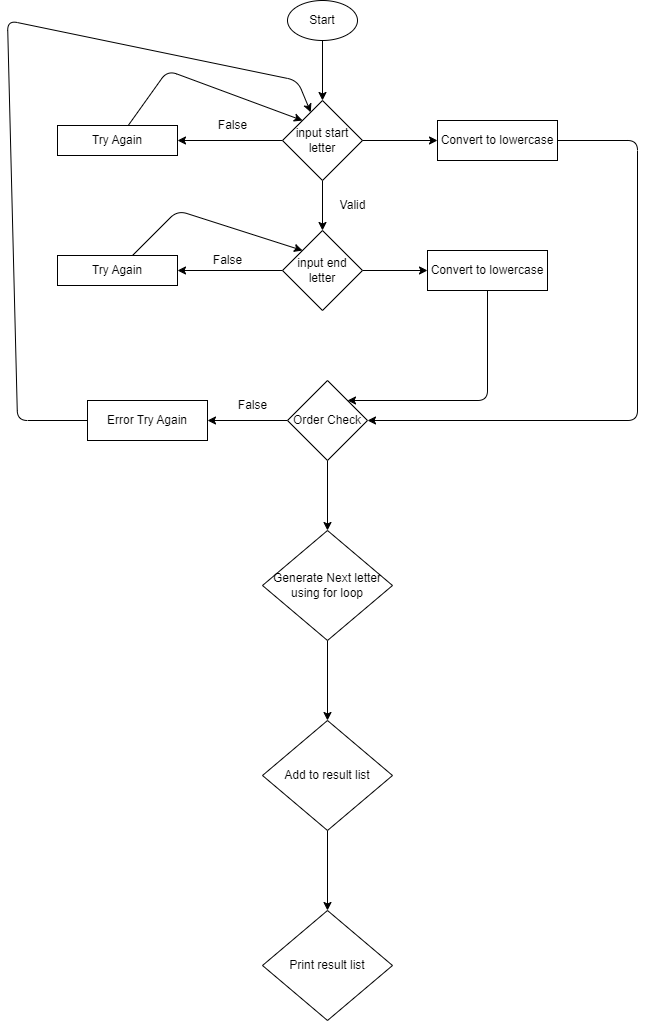

The diagram above was exported from draw.io. Its source (the exported page's mxGraphModel, read from the mxfile embedded in the PNG):
<mxGraphModel dx="746" dy="1147" grid="1" gridSize="10" guides="1" tooltips="1" connect="1" arrows="1" fold="1" page="1" pageScale="1" pageWidth="850" pageHeight="1100" math="0" shadow="0">
  <root>
    <mxCell id="0" />
    <mxCell id="1" parent="0" />
    <mxCell id="5" value="" style="edgeStyle=none;html=1;" edge="1" parent="1" source="2" target="4">
      <mxGeometry relative="1" as="geometry" />
    </mxCell>
    <mxCell id="2" value="Start" style="ellipse;whiteSpace=wrap;html=1;" vertex="1" parent="1">
      <mxGeometry x="330" y="20" width="70" height="40" as="geometry" />
    </mxCell>
    <mxCell id="7" value="" style="edgeStyle=none;html=1;" edge="1" parent="1" source="4" target="6">
      <mxGeometry relative="1" as="geometry" />
    </mxCell>
    <mxCell id="13" style="edgeStyle=none;html=1;" edge="1" parent="1" source="4" target="12">
      <mxGeometry relative="1" as="geometry" />
    </mxCell>
    <mxCell id="4" value="input start letter" style="rhombus;whiteSpace=wrap;html=1;" vertex="1" parent="1">
      <mxGeometry x="325" y="120" width="80" height="80" as="geometry" />
    </mxCell>
    <mxCell id="9" style="edgeStyle=none;html=1;entryX=0;entryY=0;entryDx=0;entryDy=0;" edge="1" parent="1" source="6" target="4">
      <mxGeometry relative="1" as="geometry">
        <Array as="points">
          <mxPoint x="210" y="90" />
        </Array>
      </mxGeometry>
    </mxCell>
    <mxCell id="6" value="Try Again" style="whiteSpace=wrap;html=1;" vertex="1" parent="1">
      <mxGeometry x="100" y="145" width="120" height="30" as="geometry" />
    </mxCell>
    <mxCell id="8" value="False" style="text;html=1;align=center;verticalAlign=middle;resizable=0;points=[];autosize=1;strokeColor=none;fillColor=none;" vertex="1" parent="1">
      <mxGeometry x="250" y="130" width="50" height="30" as="geometry" />
    </mxCell>
    <mxCell id="15" value="" style="edgeStyle=none;html=1;" edge="1" parent="1" source="12" target="14">
      <mxGeometry relative="1" as="geometry" />
    </mxCell>
    <mxCell id="21" value="" style="edgeStyle=none;html=1;" edge="1" parent="1" source="12" target="20">
      <mxGeometry relative="1" as="geometry" />
    </mxCell>
    <mxCell id="12" value="input end letter" style="rhombus;whiteSpace=wrap;html=1;" vertex="1" parent="1">
      <mxGeometry x="325" y="250" width="80" height="80" as="geometry" />
    </mxCell>
    <mxCell id="17" style="edgeStyle=none;html=1;entryX=0;entryY=0;entryDx=0;entryDy=0;" edge="1" parent="1" source="14" target="12">
      <mxGeometry relative="1" as="geometry">
        <Array as="points">
          <mxPoint x="220" y="230" />
        </Array>
      </mxGeometry>
    </mxCell>
    <mxCell id="14" value="Try Again" style="whiteSpace=wrap;html=1;" vertex="1" parent="1">
      <mxGeometry x="100" y="275" width="120" height="30" as="geometry" />
    </mxCell>
    <mxCell id="16" value="False" style="text;html=1;align=center;verticalAlign=middle;resizable=0;points=[];autosize=1;strokeColor=none;fillColor=none;" vertex="1" parent="1">
      <mxGeometry x="245" y="265" width="50" height="30" as="geometry" />
    </mxCell>
    <mxCell id="18" value="Valid" style="text;html=1;align=center;verticalAlign=middle;resizable=0;points=[];autosize=1;strokeColor=none;fillColor=none;" vertex="1" parent="1">
      <mxGeometry x="370" y="210" width="50" height="30" as="geometry" />
    </mxCell>
    <mxCell id="23" value="" style="edgeStyle=none;html=1;exitX=1;exitY=0.5;exitDx=0;exitDy=0;" edge="1" parent="1" source="4" target="22">
      <mxGeometry relative="1" as="geometry" />
    </mxCell>
    <mxCell id="29" style="edgeStyle=none;html=1;entryX=1;entryY=0;entryDx=0;entryDy=0;" edge="1" parent="1" source="20" target="27">
      <mxGeometry relative="1" as="geometry">
        <Array as="points">
          <mxPoint x="530" y="420" />
        </Array>
      </mxGeometry>
    </mxCell>
    <mxCell id="20" value="Convert to lowercase" style="whiteSpace=wrap;html=1;" vertex="1" parent="1">
      <mxGeometry x="470" y="270" width="120" height="40" as="geometry" />
    </mxCell>
    <mxCell id="28" value="" style="edgeStyle=none;html=1;" edge="1" parent="1" source="22" target="27">
      <mxGeometry relative="1" as="geometry">
        <Array as="points">
          <mxPoint x="680" y="160" />
          <mxPoint x="680" y="440" />
        </Array>
      </mxGeometry>
    </mxCell>
    <mxCell id="22" value="Convert to lowercase" style="whiteSpace=wrap;html=1;" vertex="1" parent="1">
      <mxGeometry x="480" y="140" width="120" height="40" as="geometry" />
    </mxCell>
    <mxCell id="32" value="" style="edgeStyle=none;html=1;" edge="1" parent="1" source="27" target="31">
      <mxGeometry relative="1" as="geometry" />
    </mxCell>
    <mxCell id="36" value="" style="edgeStyle=none;html=1;" edge="1" parent="1" source="27" target="35">
      <mxGeometry relative="1" as="geometry" />
    </mxCell>
    <mxCell id="27" value="Order Check" style="rhombus;whiteSpace=wrap;html=1;" vertex="1" parent="1">
      <mxGeometry x="330" y="400" width="80" height="80" as="geometry" />
    </mxCell>
    <mxCell id="34" style="edgeStyle=none;html=1;" edge="1" parent="1" source="31" target="4">
      <mxGeometry relative="1" as="geometry">
        <Array as="points">
          <mxPoint x="60" y="440" />
          <mxPoint x="50" y="40" />
          <mxPoint x="340" y="100" />
        </Array>
      </mxGeometry>
    </mxCell>
    <mxCell id="31" value="Error Try Again" style="whiteSpace=wrap;html=1;" vertex="1" parent="1">
      <mxGeometry x="130" y="420" width="120" height="40" as="geometry" />
    </mxCell>
    <mxCell id="33" value="False" style="text;html=1;align=center;verticalAlign=middle;resizable=0;points=[];autosize=1;strokeColor=none;fillColor=none;" vertex="1" parent="1">
      <mxGeometry x="270" y="410" width="50" height="30" as="geometry" />
    </mxCell>
    <mxCell id="38" value="" style="edgeStyle=none;html=1;" edge="1" parent="1" source="35" target="37">
      <mxGeometry relative="1" as="geometry" />
    </mxCell>
    <mxCell id="35" value="Generate Next letter using for loop" style="rhombus;whiteSpace=wrap;html=1;" vertex="1" parent="1">
      <mxGeometry x="305" y="550" width="130" height="110" as="geometry" />
    </mxCell>
    <mxCell id="40" value="" style="edgeStyle=none;html=1;" edge="1" parent="1" source="37" target="39">
      <mxGeometry relative="1" as="geometry" />
    </mxCell>
    <mxCell id="37" value="Add to result list" style="rhombus;whiteSpace=wrap;html=1;" vertex="1" parent="1">
      <mxGeometry x="305" y="740" width="130" height="110" as="geometry" />
    </mxCell>
    <mxCell id="39" value="Print result list" style="rhombus;whiteSpace=wrap;html=1;" vertex="1" parent="1">
      <mxGeometry x="305" y="930" width="130" height="110" as="geometry" />
    </mxCell>
  </root>
</mxGraphModel>